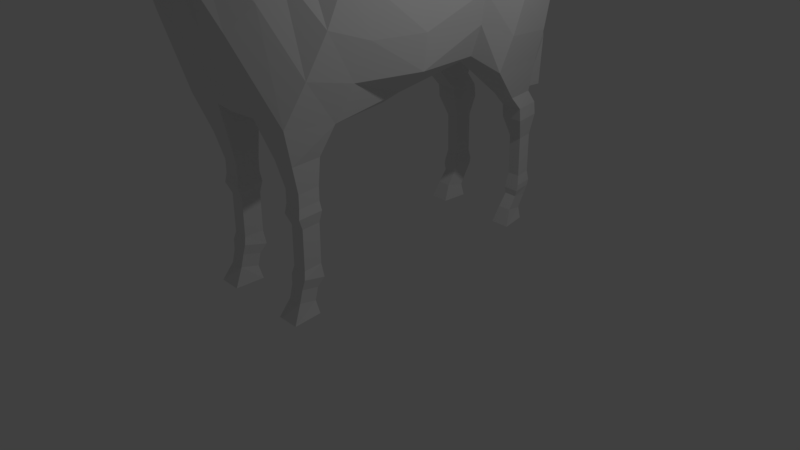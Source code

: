 # Source: Horse.blend  (saved by Blender 2.78.0; exported with 4.5.12 LTS)
import bpy
from mathutils import Matrix  # noqa: F401  (used for matrix-valued properties, if any)

bpy.ops.wm.read_factory_settings(use_empty=True)
scene = bpy.context.scene
scene.name = 'Scene'

# ---- collections
col_collection_1 = bpy.data.collections.new('Collection 1'); scene.collection.children.link(col_collection_1)

# ---- world
world_world = bpy.data.worlds.new('World'); scene.world = world_world
world_world.color = (0.05088, 0.05088, 0.05088)
world_world.use_sun_shadow = False
world_world.sun_shadow_jitter_overblur = 0.0
world_world.cycles.sampling_method = 'MANUAL'

# ---- cameras
cam_camera = bpy.data.cameras.new('Camera')
cam_camera.clip_end = 100.0
cam_camera.lens = 35.0
cam_camera.sensor_width = 32.0
cam_camera.sensor_height = 18.0
cam_camera.ortho_scale = 7.314
cam_camera.dof.focus_distance = 0.0
cam_camera.dof.aperture_fstop = 128.0

# ---- lights
light_lamp = bpy.data.lights.new('Lamp', 'POINT')
light_lamp.transmission_factor = 0.0
light_lamp.cutoff_distance = 30.0
light_lamp.energy = 100.0
light_lamp.shadow_buffer_clip_start = 1.001
light_lamp.shadow_soft_size = 0.1
light_lamp.shadow_maximum_resolution = 0.006
light_lamp.use_absolute_resolution = True

# ---- meshes
me_cube_001 = bpy.data.meshes.new('Cube.001')
me_cube_001.from_pydata([(0.8357, -1.81, 2.354), (0.7937, -0.9212, 4.25), (0.7275, 1.0, 2.545), (0.5837, 1.0, 4.119), (0.3792, -2.798, 4.274), (0.4137, -2.757, 5.233), (0.595, -2.231, 3.336), (0.675, -1.17, 4.397), (0.423, -2.482, 3.903), (0.4521, -1.951, 4.933), (0.5531, 0.0, 2.284), (0.6672, 0.0, 3.918), (0.7598, -0.4606, 3.953), (0.7851, -1.114, 2.246), (0.9164, 1.317, 2.314), (0.7132, 1.775, 4.089), (0.754, 2.192, 2.303), (0.6435, 2.267, 3.809), (0.2623, 1.0, 2.473), (0.2623, 1.0, 4.38), (0.3226, -1.81, 2.354), (0.3738, -0.9212, 4.511), (0.3112, -2.798, 4.234), (0.3112, -2.757, 5.377), (0.2539, -1.17, 4.658), (0.2539, -2.283, 3.336), (0.324, -1.951, 5.195), (0.324, -2.589, 3.903), (0.2901, 0.0, 4.179), (0.2901, 0.0, 2.105), (0.321, -0.4606, 4.215), (0.2993, -1.114, 2.246), (0.3055, 1.317, 2.314), (0.3055, 1.775, 4.245), (0.2513, 2.192, 2.303), (0.2513, 2.267, 3.809), (0.7276, 1.808, 1.848), (0.6504, 2.223, 1.842), (0.4374, 1.808, 1.848), (0.4117, 2.223, 1.842), (0.7276, 1.977, 1.666), (0.6504, 2.365, 1.661), (0.4374, 1.977, 1.666), (0.4117, 2.365, 1.661), (0.7276, 1.996, 1.494), (0.6504, 2.39, 1.489), (0.4374, 1.996, 1.494), (0.4117, 2.39, 1.489), (0.6567, 2.106, 1.211), (0.6116, 2.349, 1.208), (0.4869, 2.106, 1.211), (0.4719, 2.349, 1.208), (0.6545, 2.122, 0.6683), (0.6103, 2.36, 0.6653), (0.4885, 2.122, 0.6683), (0.4738, 2.36, 0.6653), (0.6767, 2.094, 0.538), (0.6226, 2.385, 0.5342), (0.4729, 2.094, 0.538), (0.4549, 2.385, 0.5342), (0.6767, 2.078, 0.461), (0.6226, 2.37, 0.4573), (0.4729, 2.078, 0.461), (0.4549, 2.37, 0.4573), (0.6558, 2.081, 0.3779), (0.6111, 2.317, 0.3286), (0.4875, 2.081, 0.3779), (0.4726, 2.317, 0.3286), (0.6632, 1.966, 0.2126), (0.6151, 2.219, 0.1597), (0.4824, 1.966, 0.2126), (0.4664, 2.219, 0.1597), (0.7064, 1.875, 0.0002553), (0.6388, 2.239, -2.956e-05), (0.4522, 1.875, 0.0002553), (0.4297, 2.239, -2.956e-05), (0.0, 1.0, 2.473), (0.0, 1.0, 4.457), (0.0, -1.852, 2.36), (0.0, -0.9, 4.613), (0.0, -2.798, 4.234), (0.0, -2.757, 5.46), (0.0, -1.17, 4.741), (0.0, -2.365, 3.336), (0.0, -1.951, 5.278), (0.0, -2.589, 3.903), (0.0, 0.02119, 4.281), (0.0, 0.0, 2.105), (0.0, -0.4394, 4.317), (0.0, -1.002, 2.177), (0.0, 1.317, 2.314), (0.0, 1.775, 4.354), (0.0, 2.192, 2.369), (0.0, 2.307, 3.888), (0.7277, -1.654, 1.891), (0.6885, -1.26, 1.89), (0.4295, -1.654, 1.891), (0.4165, -1.26, 1.89), (0.6875, -1.564, 1.547), (0.658, -1.268, 1.547), (0.4633, -1.564, 1.547), (0.4535, -1.268, 1.547), (0.6875, -1.565, 1.376), (0.658, -1.268, 1.375), (0.4633, -1.565, 1.376), (0.4535, -1.268, 1.375), (0.7038, -1.585, 1.259), (0.6704, -1.249, 1.258), (0.4496, -1.585, 1.259), (0.4384, -1.249, 1.258), (0.6689, -1.522, 1.114), (0.6439, -1.271, 1.114), (0.4788, -1.522, 1.114), (0.4705, -1.271, 1.114), (0.6689, -1.523, 0.606), (0.6439, -1.272, 0.6055), (0.4788, -1.523, 0.606), (0.4705, -1.272, 0.6055), (0.6928, -1.548, 0.5063), (0.662, -1.248, 0.4302), (0.4588, -1.548, 0.5063), (0.4486, -1.248, 0.4302), (0.6658, -1.568, 0.3805), (0.6416, -1.332, 0.3205), (0.4814, -1.568, 0.3805), (0.4733, -1.332, 0.3205), (0.6658, -1.609, 0.2218), (0.6416, -1.372, 0.1618), (0.4814, -1.609, 0.2218), (0.4733, -1.372, 0.1618), (0.7232, -1.731, -7.941e-05), (0.685, -1.348, -0.0001266), (0.4333, -1.731, -7.941e-05), (0.4206, -1.348, -0.0001266), (0.8818, 1.0, 3.726), (0.9174, 1.0, 3.332), (0.87, 1.0, 2.939), (1.037, -1.143, 3.776), (1.025, -1.365, 3.302), (0.9448, -1.588, 2.828), (0.4429, -2.757, 4.983), (0.4538, -2.757, 4.733), (0.4392, -2.757, 4.483), (0.755, -1.435, 4.131), (0.7849, -1.7, 3.866), (0.745, -1.965, 3.601), (0.4813, -2.084, 4.676), (0.4922, -2.217, 4.418), (0.4776, -2.349, 4.161), (0.9653, 0.0, 3.482), (1.001, 0.0, 3.047), (0.9535, 0.0, 2.612), (1.013, -0.624, 3.526), (1.005, -0.7873, 3.1), (0.9127, -0.9507, 2.673), (1.011, 1.66, 3.645), (1.047, 1.546, 3.202), (0.9994, 1.432, 2.758), (0.8489, 2.248, 3.432), (0.8845, 2.229, 3.056), (0.8371, 2.211, 2.679), (0.3463, 2.42, 3.432), (0.3819, 2.402, 3.056), (0.3344, 2.383, 2.679), (0.0, -3.562, 4.822), (0.0, -3.186, 4.056), (0.1183, -3.562, 4.822), (0.308, -3.509, 4.703), (0.1094, -3.186, 4.056), (0.2155, -3.201, 4.089), (0.0, 2.42, 3.432), (0.0, 2.402, 3.056), (0.0, 2.383, 2.679), (0.224, -2.954, 4.147), (0.3386, -3.205, 5.125), (0.09423, -2.944, 4.104), (0.1925, -3.241, 5.25), (0.0, -2.944, 4.104), (0.0, -3.241, 5.281), (0.4046, -3.142, 4.971), (0.4294, -3.08, 4.702), (0.471, -3.017, 4.433), (0.1814, -3.503, 3.919), (0.1328, -3.495, 3.899), (0.2458, -3.721, 4.363), (0.0, -3.753, 4.434), (0.1328, -3.753, 4.434), (0.0, -3.495, 3.899), (0.3621, -3.475, 4.627), (0.3824, -3.384, 4.42), (0.4176, -3.292, 4.214), (0.0, -3.611, 3.785), (0.1424, -3.937, 4.174), (0.0, -3.925, 4.146), (0.165, -3.616, 3.797), (0.234, -3.912, 4.116), (0.1349, -3.611, 3.785), (0.278, -3.667, 4.239), (0.2901, -3.612, 4.116), (0.274, -3.558, 3.993), (0.2601, -3.867, 4.016), (0.2699, -3.823, 3.916), (0.2222, -3.804, 3.873), (0.1548, -3.913, 4.009), (0.1623, -3.879, 3.933), (0.1523, -3.845, 3.857), (0.0, -3.93, 3.998), (0.0, -3.896, 3.921), (0.0, -3.863, 3.845), (0.3886, -2.906, 5.197), (0.3636, -3.055, 5.161), (0.4301, -2.885, 4.979), (0.4174, -3.014, 4.975), (0.1829, -2.896, 4.147), (0.243, -2.847, 4.191), (0.0, -2.896, 4.147), (0.0, -2.847, 4.191), (0.2989, -2.902, 4.189), (0.3216, -2.85, 4.231), (0.4249, -2.843, 4.466), (0.4514, -2.93, 4.449), (0.2321, -3.079, 5.293), (0.2716, -2.918, 5.335), (0.0, -2.918, 5.401), (0.0, -3.079, 5.341), (0.4375, -2.972, 4.712), (0.4457, -2.864, 4.722), (0.4568, -3.12, 5.464), (0.4318, -3.186, 5.428), (0.3003, -3.197, 5.56), (0.3398, -3.126, 5.602), (0.2179, 2.485, 3.737), (0.0, 2.552, 3.823), (0.2902, 2.527, 3.402), (0.0, 2.499, 3.305), (0.2036, 2.668, 3.6), (0.0, 2.72, 3.676), (0.2542, 2.604, 3.278), (0.0, 2.597, 3.175), (0.207, 2.958, 3.008), (0.0, 3.022, 3.009), (0.2667, 2.756, 2.761), (0.0, 2.725, 2.732), (0.1812, 3.071, 2.321), (0.0, 3.123, 2.268), (0.2408, 2.816, 2.287), (0.0, 2.782, 2.289), (0.1456, 3.083, 1.64), (0.0, 3.142, 1.586), (0.1463, 2.828, 1.652), (0.0, 2.787, 1.609)], [], [(152, 12, 1, 137), (31, 13, 95, 97), (27, 8, 4, 22), (146, 9, 5, 140), (137, 1, 7, 143), (20, 0, 6, 25), (143, 7, 9, 146), (25, 6, 8, 27), (18, 2, 10, 29), (134, 3, 11, 149), (29, 10, 13, 31), (149, 11, 12, 152), (33, 15, 17, 35), (136, 2, 14, 157), (19, 3, 15, 33), (161, 35, 17, 158), (157, 14, 16, 160), (16, 14, 36, 37), (90, 92, 34, 32), (93, 35, 231, 232), (77, 19, 33, 91), (2, 18, 32, 14), (91, 33, 35, 93), (87, 29, 31, 89), (11, 28, 30, 12), (76, 18, 29, 87), (3, 19, 28, 11), (83, 25, 27, 85), (7, 24, 26, 9), (78, 20, 25, 83), (1, 21, 24, 7), (9, 26, 23, 5), (85, 27, 22, 80), (210, 221, 176, 174), (12, 30, 21, 1), (89, 31, 20, 78), (39, 37, 41, 43), (34, 16, 37, 39), (14, 32, 38, 36), (32, 34, 39, 38), (42, 43, 47, 46), (37, 36, 40, 41), (38, 39, 43, 42), (36, 38, 42, 40), (44, 46, 50, 48), (40, 42, 46, 44), (43, 41, 45, 47), (41, 40, 44, 45), (51, 49, 53, 55), (47, 45, 49, 51), (45, 44, 48, 49), (46, 47, 51, 50), (54, 55, 59, 58), (49, 48, 52, 53), (50, 51, 55, 54), (48, 50, 54, 52), (59, 57, 61, 63), (52, 54, 58, 56), (55, 53, 57, 59), (53, 52, 56, 57), (63, 61, 65, 67), (57, 56, 60, 61), (58, 59, 63, 62), (56, 58, 62, 60), (66, 67, 71, 70), (61, 60, 64, 65), (62, 63, 67, 66), (60, 62, 66, 64), (71, 69, 73, 75), (64, 66, 70, 68), (67, 65, 69, 71), (65, 64, 68, 69), (74, 75, 73, 72), (69, 68, 72, 73), (70, 71, 75, 74), (68, 70, 74, 72), (30, 88, 79, 21), (212, 210, 174, 179), (26, 84, 81, 23), (21, 79, 82, 24), (24, 82, 84, 26), (19, 77, 86, 28), (28, 86, 88, 30), (18, 76, 90, 32), (97, 95, 99, 101), (20, 31, 97, 96), (13, 0, 94, 95), (0, 20, 96, 94), (100, 101, 105, 104), (94, 96, 100, 98), (96, 97, 101, 100), (95, 94, 98, 99), (105, 103, 107, 109), (99, 98, 102, 103), (101, 99, 103, 105), (98, 100, 104, 102), (106, 108, 112, 110), (102, 104, 108, 106), (104, 105, 109, 108), (103, 102, 106, 107), (112, 113, 117, 116), (108, 109, 113, 112), (107, 106, 110, 111), (109, 107, 111, 113), (117, 115, 119, 121), (111, 110, 114, 115), (113, 111, 115, 117), (110, 112, 116, 114), (120, 121, 125, 124), (114, 116, 120, 118), (116, 117, 121, 120), (115, 114, 118, 119), (123, 122, 126, 127), (119, 118, 122, 123), (121, 119, 123, 125), (118, 120, 124, 122), (129, 127, 131, 133), (125, 123, 127, 129), (122, 124, 128, 126), (124, 125, 129, 128), (133, 131, 130, 132), (126, 128, 132, 130), (128, 129, 133, 132), (127, 126, 130, 131), (215, 213, 175, 177), (213, 217, 173, 175), (220, 225, 180, 181), (217, 220, 181, 173), (221, 224, 178, 176), (225, 212, 179, 180), (92, 172, 163, 34), (172, 171, 162, 163), (171, 170, 161, 162), (15, 155, 158, 17), (155, 156, 159, 158), (156, 157, 160, 159), (34, 163, 160, 16), (163, 162, 159, 160), (162, 161, 158, 159), (3, 134, 155, 15), (134, 135, 156, 155), (135, 136, 157, 156), (10, 151, 154, 13), (151, 150, 153, 154), (150, 149, 152, 153), (2, 136, 151, 10), (136, 135, 150, 151), (135, 134, 149, 150), (6, 145, 148, 8), (145, 144, 147, 148), (144, 143, 146, 147), (0, 139, 145, 6), (139, 138, 144, 145), (138, 137, 143, 144), (8, 148, 142, 4), (148, 147, 141, 142), (147, 146, 140, 141), (13, 154, 139, 0), (154, 153, 138, 139), (153, 152, 137, 138), (181, 180, 189, 190), (177, 175, 168, 165), (176, 178, 164, 166), (180, 179, 188, 189), (175, 173, 169, 168), (179, 174, 167, 188), (173, 181, 190, 169), (174, 176, 166, 167), (167, 166, 186, 184), (190, 189, 198, 199), (169, 190, 199, 182), (166, 164, 185, 186), (189, 188, 197, 198), (168, 169, 182, 183), (188, 167, 184, 197), (165, 168, 183, 187), (184, 186, 192, 195), (199, 198, 201, 202), (186, 185, 193, 192), (198, 197, 200, 201), (187, 183, 196, 191), (182, 199, 202, 194), (197, 184, 195, 200), (183, 182, 194, 196), (200, 195, 192, 203), (203, 192, 193, 206), (196, 205, 208, 191), (205, 204, 207, 208), (204, 203, 206, 207), (194, 202, 205, 196), (202, 201, 204, 205), (201, 200, 203, 204), (141, 140, 211, 226), (226, 211, 212, 225), (23, 81, 223, 222), (222, 223, 224, 221), (4, 142, 219, 218), (218, 219, 220, 217), (142, 141, 226, 219), (219, 226, 225, 220), (22, 4, 218, 214), (214, 218, 217, 213), (80, 22, 214, 216), (216, 214, 213, 215), (140, 5, 209, 211), (211, 209, 210, 212), (5, 23, 222, 209), (221, 210, 228, 229), (227, 230, 229, 228), (210, 209, 227, 228), (209, 222, 230, 227), (222, 221, 229, 230), (233, 234, 238, 237), (161, 170, 234, 233), (35, 161, 233, 231), (237, 238, 242, 241), (231, 233, 237, 235), (232, 231, 235, 236), (240, 239, 243, 244), (235, 237, 241, 239), (236, 235, 239, 240), (244, 243, 247, 248), (241, 242, 246, 245), (239, 241, 245, 243), (250, 248, 247, 249), (245, 246, 250, 249), (243, 245, 249, 247)])
me_cube_001.use_remesh_preserve_volume = False
me_cube_001.use_remesh_preserve_attributes = False
me_cube_001.use_mirror_vertex_groups = False
me_cube_001.update()

# ---- objects
ob_cube = bpy.data.objects.new('Cube', me_cube_001)
ob_lamp = bpy.data.objects.new('Lamp', light_lamp)
ob_camera = bpy.data.objects.new('Camera', cam_camera)

# ---- transforms, parenting, visibility, modifiers, constraints
ob_cube.location = (0.0, 0.0, 0.0)
ob_cube.lineart.crease_threshold = 0.0
_m = ob_cube.modifiers.new('Mirror', 'MIRROR')
_m.use_clip = True
ob_lamp.location = (4.076, 1.005, 5.904)
ob_lamp.rotation_euler = (0.6503, 0.05522, 1.866)
ob_lamp.lock_rotations_4d = False
ob_lamp.empty_display_type = 'ARROWS'
ob_lamp.color = (0.0, 0.0, 0.0, 0.0)
ob_lamp.hide_viewport = True
ob_lamp.lineart.crease_threshold = 0.0
ob_camera.location = (7.481, -6.508, 5.344)
ob_camera.rotation_euler = (1.109, 0.0, 0.8149)
ob_camera.lock_rotations_4d = False
ob_camera.empty_display_type = 'ARROWS'
ob_camera.color = (0.0, 0.0, 0.0, 0.0)
ob_camera.hide_viewport = True
ob_camera.display_type = 'WIRE'
ob_camera.lineart.crease_threshold = 0.0

# ---- collection membership
col_collection_1.objects.link(ob_cube)
col_collection_1.objects.link(ob_lamp)
col_collection_1.objects.link(ob_camera)

# ---- scene / render settings (as saved in the file)
scene.camera = ob_camera
scene.frame_start = 1; scene.frame_end = 250; scene.frame_set(1)
scene.render.engine = 'BLENDER_EEVEE_NEXT'
scene.render.resolution_percentage = 50
scene.render.dither_intensity = 0.0
scene.cycles.use_denoising = False
scene.cycles.samples = 128
scene.cycles.sampling_pattern = 'TABULATED_SOBOL'
scene.cycles.light_sampling_threshold = 0.0
scene.cycles.use_adaptive_sampling = False
scene.cycles.use_light_tree = False
scene.cycles.blur_glossy = 0.0
scene.cycles.sample_clamp_indirect = 0.0
scene.view_settings.view_transform = 'Standard'
bpy.context.view_layer.update()
